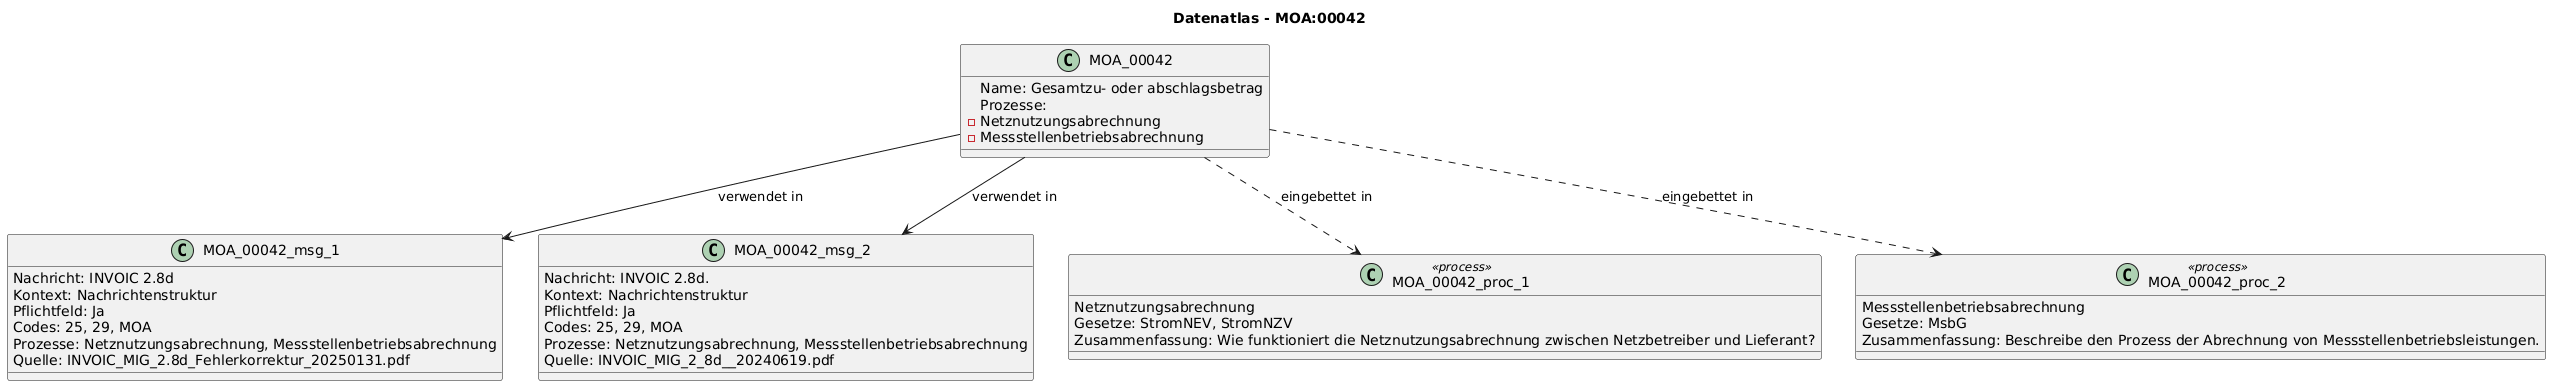

The diagram above was rendered by PlantUML. Its source (embedded in the PNG):
@startuml
title Datenatlas - MOA:00042
class MOA_00042 {
  Name: Gesamtzu- oder abschlagsbetrag
  Prozesse:
    - Netznutzungsabrechnung
    - Messstellenbetriebsabrechnung
}
class MOA_00042_msg_1 {
  Nachricht: INVOIC 2.8d
  Kontext: Nachrichtenstruktur
  Pflichtfeld: Ja
  Codes: 25, 29, MOA
  Prozesse: Netznutzungsabrechnung, Messstellenbetriebsabrechnung
  Quelle: INVOIC_MIG_2.8d_Fehlerkorrektur_20250131.pdf
}
MOA_00042 --> MOA_00042_msg_1 : verwendet in
class MOA_00042_msg_2 {
  Nachricht: INVOIC 2.8d.
  Kontext: Nachrichtenstruktur
  Pflichtfeld: Ja
  Codes: 25, 29, MOA
  Prozesse: Netznutzungsabrechnung, Messstellenbetriebsabrechnung
  Quelle: INVOIC_MIG_2_8d__20240619.pdf
}
MOA_00042 --> MOA_00042_msg_2 : verwendet in
class MOA_00042_proc_1 <<process>> {
  Netznutzungsabrechnung
  Gesetze: StromNEV, StromNZV
  Zusammenfassung: Wie funktioniert die Netznutzungsabrechnung zwischen Netzbetreiber und Lieferant?
}
MOA_00042 ..> MOA_00042_proc_1 : eingebettet in
class MOA_00042_proc_2 <<process>> {
  Messstellenbetriebsabrechnung
  Gesetze: MsbG
  Zusammenfassung: Beschreibe den Prozess der Abrechnung von Messstellenbetriebsleistungen.
}
MOA_00042 ..> MOA_00042_proc_2 : eingebettet in
@enduml